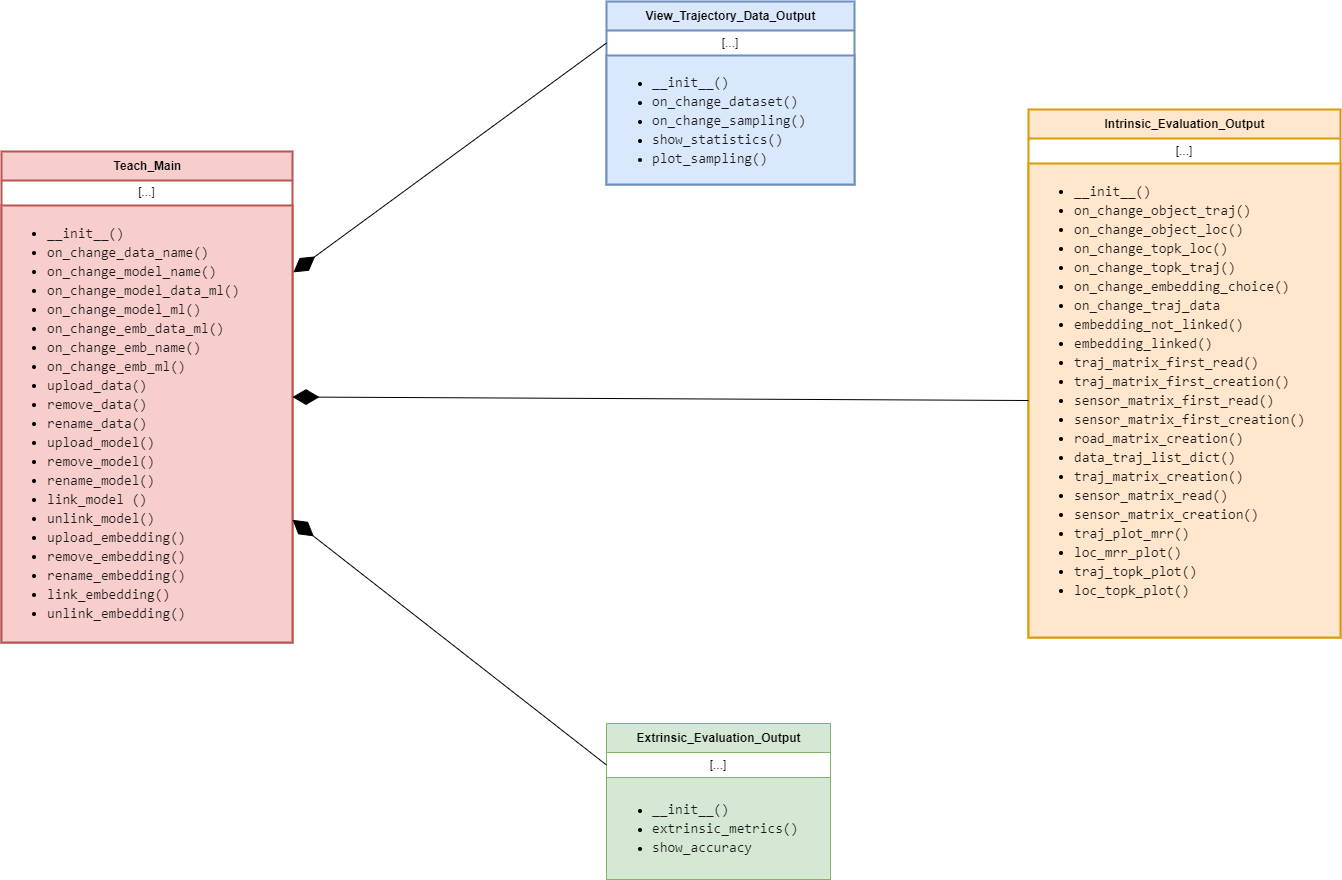

The diagram above was exported from draw.io. Its source (the exported page's mxGraphModel, read from the mxfile embedded in the PNG):
<mxGraphModel dx="2500" dy="991" grid="0" gridSize="10" guides="1" tooltips="1" connect="1" arrows="1" fold="1" page="1" pageScale="1" pageWidth="827" pageHeight="1169" math="0" shadow="0">
  <root>
    <mxCell id="0" />
    <mxCell id="1" parent="0" />
    <mxCell id="2" value="Teach_Main" style="swimlane;fontStyle=1;align=center;verticalAlign=middle;childLayout=stackLayout;horizontal=1;startSize=29;horizontalStack=0;resizeParent=1;resizeParentMax=0;resizeLast=0;collapsible=0;marginBottom=0;html=1;fillColor=#f8cecc;strokeColor=#b85450;strokeWidth=2;" vertex="1" parent="1">
      <mxGeometry x="-443" y="309" width="291" height="491" as="geometry" />
    </mxCell>
    <mxCell id="3" value="[...]" style="text;html=1;strokeColor=none;fillColor=none;align=center;verticalAlign=middle;spacingLeft=4;spacingRight=4;overflow=hidden;rotatable=0;points=[[0,0.5],[1,0.5]];portConstraint=eastwest;" vertex="1" parent="2">
      <mxGeometry y="29" width="291" height="25" as="geometry" />
    </mxCell>
    <mxCell id="4" value="&lt;div style=&quot;font-family: Consolas, &amp;quot;Courier New&amp;quot;, monospace; font-size: 14px; line-height: 19px;&quot;&gt;&lt;div style=&quot;line-height: 19px;&quot;&gt;&lt;ul style=&quot;&quot;&gt;&lt;li style=&quot;&quot;&gt;&lt;font style=&quot;&quot; color=&quot;#1a1a1a&quot;&gt;__init__()&lt;/font&gt;&lt;/li&gt;&lt;li style=&quot;&quot;&gt;&lt;font style=&quot;&quot; color=&quot;#1a1a1a&quot;&gt;on_change_data_name()&lt;/font&gt;&lt;/li&gt;&lt;li style=&quot;&quot;&gt;&lt;div style=&quot;line-height: 19px;&quot;&gt;&lt;font color=&quot;#1a1a1a&quot;&gt;on_change_model_name()&lt;/font&gt;&lt;/div&gt;&lt;/li&gt;&lt;li style=&quot;&quot;&gt;&lt;div style=&quot;line-height: 19px;&quot;&gt;&lt;div style=&quot;line-height: 19px;&quot;&gt;&lt;font color=&quot;#1a1a1a&quot;&gt;on_change_model_data_ml()&lt;/font&gt;&lt;/div&gt;&lt;/div&gt;&lt;/li&gt;&lt;li style=&quot;&quot;&gt;&lt;div style=&quot;line-height: 19px;&quot;&gt;&lt;div style=&quot;line-height: 19px;&quot;&gt;&lt;font color=&quot;#1a1a1a&quot;&gt;on_change_model_ml()&lt;/font&gt;&lt;/div&gt;&lt;/div&gt;&lt;/li&gt;&lt;li style=&quot;&quot;&gt;&lt;div style=&quot;line-height: 19px;&quot;&gt;&lt;div style=&quot;line-height: 19px;&quot;&gt;&lt;font color=&quot;#1a1a1a&quot;&gt;on_change_emb_data_ml()&lt;/font&gt;&lt;/div&gt;&lt;/div&gt;&lt;/li&gt;&lt;li style=&quot;&quot;&gt;&lt;div style=&quot;line-height: 19px;&quot;&gt;&lt;div style=&quot;line-height: 19px;&quot;&gt;&lt;font color=&quot;#1a1a1a&quot;&gt;on_change_emb_name()&lt;/font&gt;&lt;/div&gt;&lt;/div&gt;&lt;/li&gt;&lt;li style=&quot;&quot;&gt;&lt;div style=&quot;line-height: 19px;&quot;&gt;&lt;div style=&quot;line-height: 19px;&quot;&gt;&lt;font color=&quot;#1a1a1a&quot;&gt;on_change_emb_ml()&lt;/font&gt;&lt;/div&gt;&lt;/div&gt;&lt;/li&gt;&lt;li style=&quot;&quot;&gt;&lt;div style=&quot;line-height: 19px;&quot;&gt;&lt;div style=&quot;line-height: 19px;&quot;&gt;&lt;font color=&quot;#1a1a1a&quot;&gt;upload_data()&lt;/font&gt;&lt;/div&gt;&lt;/div&gt;&lt;/li&gt;&lt;li style=&quot;&quot;&gt;&lt;div style=&quot;line-height: 19px;&quot;&gt;&lt;div style=&quot;line-height: 19px;&quot;&gt;&lt;font color=&quot;#1a1a1a&quot;&gt;remove_data()&lt;/font&gt;&lt;/div&gt;&lt;/div&gt;&lt;/li&gt;&lt;li style=&quot;&quot;&gt;&lt;div style=&quot;line-height: 19px;&quot;&gt;&lt;div style=&quot;line-height: 19px;&quot;&gt;&lt;font color=&quot;#1a1a1a&quot;&gt;rename_data()&lt;/font&gt;&lt;/div&gt;&lt;/div&gt;&lt;/li&gt;&lt;li style=&quot;&quot;&gt;&lt;div style=&quot;line-height: 19px;&quot;&gt;&lt;div style=&quot;line-height: 19px;&quot;&gt;&lt;font color=&quot;#1a1a1a&quot;&gt;upload_model()&lt;/font&gt;&lt;/div&gt;&lt;/div&gt;&lt;/li&gt;&lt;li style=&quot;&quot;&gt;&lt;div style=&quot;line-height: 19px;&quot;&gt;&lt;div style=&quot;line-height: 19px;&quot;&gt;&lt;font color=&quot;#1a1a1a&quot;&gt;remove_model()&lt;/font&gt;&lt;/div&gt;&lt;/div&gt;&lt;/li&gt;&lt;li style=&quot;&quot;&gt;&lt;div style=&quot;line-height: 19px;&quot;&gt;&lt;div style=&quot;line-height: 19px;&quot;&gt;&lt;font color=&quot;#1a1a1a&quot;&gt;rename_model()&lt;/font&gt;&lt;/div&gt;&lt;/div&gt;&lt;/li&gt;&lt;li style=&quot;&quot;&gt;&lt;div style=&quot;line-height: 19px;&quot;&gt;&lt;div style=&quot;line-height: 19px;&quot;&gt;&lt;font color=&quot;#1a1a1a&quot;&gt;link_model ()&lt;/font&gt;&lt;/div&gt;&lt;/div&gt;&lt;/li&gt;&lt;li style=&quot;&quot;&gt;&lt;div style=&quot;line-height: 19px;&quot;&gt;&lt;div style=&quot;line-height: 19px;&quot;&gt;&lt;font color=&quot;#1a1a1a&quot;&gt;unlink_model()&lt;/font&gt;&lt;/div&gt;&lt;/div&gt;&lt;/li&gt;&lt;li style=&quot;&quot;&gt;&lt;div style=&quot;line-height: 19px;&quot;&gt;&lt;div style=&quot;line-height: 19px;&quot;&gt;&lt;font color=&quot;#1a1a1a&quot;&gt;upload_embedding()&lt;/font&gt;&lt;/div&gt;&lt;/div&gt;&lt;/li&gt;&lt;li style=&quot;&quot;&gt;&lt;div style=&quot;line-height: 19px;&quot;&gt;&lt;div style=&quot;line-height: 19px;&quot;&gt;&lt;font color=&quot;#1a1a1a&quot;&gt;remove_embedding()&lt;/font&gt;&lt;/div&gt;&lt;/div&gt;&lt;/li&gt;&lt;li style=&quot;&quot;&gt;&lt;div style=&quot;line-height: 19px;&quot;&gt;&lt;div style=&quot;line-height: 19px;&quot;&gt;&lt;font color=&quot;#1a1a1a&quot;&gt;rename_embedding()&lt;/font&gt;&lt;/div&gt;&lt;/div&gt;&lt;/li&gt;&lt;li style=&quot;&quot;&gt;&lt;div style=&quot;line-height: 19px;&quot;&gt;&lt;div style=&quot;line-height: 19px;&quot;&gt;&lt;font color=&quot;#1a1a1a&quot;&gt;link_embedding()&lt;/font&gt;&lt;/div&gt;&lt;/div&gt;&lt;/li&gt;&lt;li style=&quot;&quot;&gt;&lt;div style=&quot;line-height: 19px;&quot;&gt;&lt;div style=&quot;line-height: 19px;&quot;&gt;&lt;font style=&quot;&quot; color=&quot;#1a1a1a&quot;&gt;unlink_embedding()&lt;/font&gt;&lt;/div&gt;&lt;/div&gt;&lt;/li&gt;&lt;/ul&gt;&lt;/div&gt;&lt;/div&gt;" style="text;html=1;strokeColor=#b85450;fillColor=#f8cecc;align=left;verticalAlign=middle;spacingLeft=4;spacingRight=4;overflow=hidden;rotatable=0;points=[[0,0.5],[1,0.5]];portConstraint=eastwest;strokeWidth=2;" vertex="1" parent="2">
      <mxGeometry y="54" width="291" height="437" as="geometry" />
    </mxCell>
    <mxCell id="5" value="Intrinsic_Evaluation_Output" style="swimlane;fontStyle=1;align=center;verticalAlign=middle;childLayout=stackLayout;horizontal=1;startSize=29;horizontalStack=0;resizeParent=1;resizeParentMax=0;resizeLast=0;collapsible=0;marginBottom=0;html=1;fillColor=#ffe6cc;strokeColor=#d79b00;strokeWidth=2;" vertex="1" parent="1">
      <mxGeometry x="584" y="267" width="312" height="528" as="geometry" />
    </mxCell>
    <mxCell id="6" value="[...]" style="text;html=1;strokeColor=none;fillColor=none;align=center;verticalAlign=middle;spacingLeft=4;spacingRight=4;overflow=hidden;rotatable=0;points=[[0,0.5],[1,0.5]];portConstraint=eastwest;" vertex="1" parent="5">
      <mxGeometry y="29" width="312" height="25" as="geometry" />
    </mxCell>
    <mxCell id="7" value="&lt;div style=&quot;font-family: Consolas, &amp;quot;Courier New&amp;quot;, monospace; font-size: 14px; line-height: 19px;&quot;&gt;&lt;ul&gt;&lt;li&gt;&lt;font color=&quot;#1a1a1a&quot;&gt;__init__()&lt;/font&gt;&lt;/li&gt;&lt;li&gt;&lt;font color=&quot;#1a1a1a&quot;&gt;on_change_object_traj()&lt;/font&gt;&lt;/li&gt;&lt;li&gt;&lt;div style=&quot;line-height: 19px;&quot;&gt;&lt;font color=&quot;#1a1a1a&quot;&gt;on_change_object_loc()&lt;/font&gt;&lt;/div&gt;&lt;/li&gt;&lt;li&gt;&lt;div style=&quot;line-height: 19px;&quot;&gt;&lt;div style=&quot;line-height: 19px;&quot;&gt;&lt;font color=&quot;#1a1a1a&quot;&gt;on_change_topk_loc()&lt;/font&gt;&lt;/div&gt;&lt;/div&gt;&lt;/li&gt;&lt;li&gt;&lt;div style=&quot;line-height: 19px;&quot;&gt;&lt;div style=&quot;line-height: 19px;&quot;&gt;&lt;font color=&quot;#1a1a1a&quot;&gt;on_change_topk_traj()&lt;/font&gt;&lt;/div&gt;&lt;/div&gt;&lt;/li&gt;&lt;li&gt;&lt;div style=&quot;line-height: 19px;&quot;&gt;&lt;div style=&quot;line-height: 19px;&quot;&gt;&lt;font color=&quot;#1a1a1a&quot;&gt;on_change_embedding_choice()&lt;/font&gt;&lt;/div&gt;&lt;/div&gt;&lt;/li&gt;&lt;li&gt;&lt;div style=&quot;line-height: 19px;&quot;&gt;&lt;div style=&quot;line-height: 19px;&quot;&gt;&lt;font color=&quot;#1a1a1a&quot;&gt;on_change_traj_data&lt;/font&gt;&lt;/div&gt;&lt;/div&gt;&lt;/li&gt;&lt;li&gt;&lt;div style=&quot;line-height: 19px;&quot;&gt;&lt;div style=&quot;line-height: 19px;&quot;&gt;&lt;font color=&quot;#1a1a1a&quot;&gt;embedding_not_linked()&lt;/font&gt;&lt;/div&gt;&lt;/div&gt;&lt;/li&gt;&lt;li&gt;&lt;div style=&quot;line-height: 19px;&quot;&gt;&lt;div style=&quot;line-height: 19px;&quot;&gt;&lt;font color=&quot;#1a1a1a&quot;&gt;embedding_linked()&lt;/font&gt;&lt;/div&gt;&lt;/div&gt;&lt;/li&gt;&lt;li&gt;&lt;div style=&quot;line-height: 19px;&quot;&gt;&lt;div style=&quot;line-height: 19px;&quot;&gt;&lt;font color=&quot;#1a1a1a&quot;&gt;traj_matrix_first_read()&lt;/font&gt;&lt;/div&gt;&lt;/div&gt;&lt;/li&gt;&lt;li&gt;&lt;div style=&quot;line-height: 19px;&quot;&gt;&lt;div style=&quot;line-height: 19px;&quot;&gt;&lt;font color=&quot;#1a1a1a&quot;&gt;traj_matrix_first_creation()&lt;/font&gt;&lt;/div&gt;&lt;/div&gt;&lt;/li&gt;&lt;li&gt;&lt;div style=&quot;line-height: 19px;&quot;&gt;&lt;div style=&quot;line-height: 19px;&quot;&gt;&lt;font color=&quot;#1a1a1a&quot;&gt;sensor_matrix_first_read()&lt;/font&gt;&lt;/div&gt;&lt;/div&gt;&lt;/li&gt;&lt;li&gt;&lt;div style=&quot;line-height: 19px;&quot;&gt;&lt;div style=&quot;line-height: 19px;&quot;&gt;&lt;font color=&quot;#1a1a1a&quot;&gt;sensor_matrix_first_creation()&lt;/font&gt;&lt;/div&gt;&lt;/div&gt;&lt;/li&gt;&lt;li&gt;&lt;div style=&quot;line-height: 19px;&quot;&gt;&lt;div style=&quot;line-height: 19px;&quot;&gt;&lt;font color=&quot;#1a1a1a&quot;&gt;road_matrix_creation()&lt;/font&gt;&lt;/div&gt;&lt;/div&gt;&lt;/li&gt;&lt;li&gt;&lt;div style=&quot;line-height: 19px;&quot;&gt;&lt;div style=&quot;line-height: 19px;&quot;&gt;&lt;font color=&quot;#1a1a1a&quot;&gt;data_traj_list_dict()&lt;/font&gt;&lt;/div&gt;&lt;/div&gt;&lt;/li&gt;&lt;li&gt;&lt;div style=&quot;line-height: 19px;&quot;&gt;&lt;div style=&quot;line-height: 19px;&quot;&gt;&lt;font color=&quot;#1a1a1a&quot;&gt;traj_matrix_creation()&lt;/font&gt;&lt;/div&gt;&lt;/div&gt;&lt;/li&gt;&lt;li&gt;&lt;div style=&quot;line-height: 19px;&quot;&gt;&lt;div style=&quot;line-height: 19px;&quot;&gt;&lt;font color=&quot;#1a1a1a&quot;&gt;sensor_matrix_read()&lt;/font&gt;&lt;/div&gt;&lt;/div&gt;&lt;/li&gt;&lt;li&gt;&lt;div style=&quot;line-height: 19px;&quot;&gt;&lt;div style=&quot;line-height: 19px;&quot;&gt;&lt;font color=&quot;#1a1a1a&quot;&gt;sensor_matrix_creation()&lt;/font&gt;&lt;/div&gt;&lt;/div&gt;&lt;/li&gt;&lt;li&gt;&lt;div style=&quot;line-height: 19px;&quot;&gt;&lt;div style=&quot;line-height: 19px;&quot;&gt;&lt;font color=&quot;#1a1a1a&quot;&gt;traj_plot_mrr()&lt;/font&gt;&lt;/div&gt;&lt;/div&gt;&lt;/li&gt;&lt;li&gt;&lt;div style=&quot;line-height: 19px;&quot;&gt;&lt;div style=&quot;line-height: 19px;&quot;&gt;&lt;font color=&quot;#1a1a1a&quot;&gt;loc_mrr_plot()&lt;/font&gt;&lt;/div&gt;&lt;/div&gt;&lt;/li&gt;&lt;li&gt;&lt;div style=&quot;line-height: 19px;&quot;&gt;&lt;div style=&quot;line-height: 19px;&quot;&gt;&lt;font color=&quot;#1a1a1a&quot;&gt;traj_topk_plot()&lt;/font&gt;&lt;/div&gt;&lt;/div&gt;&lt;/li&gt;&lt;li&gt;&lt;div style=&quot;line-height: 19px;&quot;&gt;&lt;div style=&quot;line-height: 19px;&quot;&gt;&lt;font color=&quot;#1a1a1a&quot;&gt;loc_topk_plot()&lt;/font&gt;&lt;/div&gt;&lt;/div&gt;&lt;/li&gt;&lt;/ul&gt;&lt;/div&gt;&lt;div style=&quot;font-family: Consolas, &amp;quot;Courier New&amp;quot;, monospace; font-size: 14px; line-height: 19px;&quot;&gt;&lt;br&gt;&lt;/div&gt;" style="text;html=1;strokeColor=#d79b00;fillColor=#ffe6cc;align=left;verticalAlign=middle;spacingLeft=4;spacingRight=4;overflow=hidden;rotatable=0;points=[[0,0.5],[1,0.5]];portConstraint=eastwest;strokeWidth=2;" vertex="1" parent="5">
      <mxGeometry y="54" width="312" height="474" as="geometry" />
    </mxCell>
    <mxCell id="8" value="View_Trajectory_Data_Output" style="swimlane;fontStyle=1;align=center;verticalAlign=middle;childLayout=stackLayout;horizontal=1;startSize=29;horizontalStack=0;resizeParent=1;resizeParentMax=0;resizeLast=0;collapsible=0;marginBottom=0;html=1;fillColor=#dae8fc;strokeColor=#6c8ebf;strokeWidth=2;" vertex="1" parent="1">
      <mxGeometry x="162" y="159" width="248" height="183" as="geometry" />
    </mxCell>
    <mxCell id="9" value="[...]" style="text;html=1;strokeColor=none;fillColor=none;align=center;verticalAlign=middle;spacingLeft=4;spacingRight=4;overflow=hidden;rotatable=0;points=[[0,0.5],[1,0.5]];portConstraint=eastwest;" vertex="1" parent="8">
      <mxGeometry y="29" width="248" height="25" as="geometry" />
    </mxCell>
    <mxCell id="10" value="&lt;ul&gt;&lt;li&gt;&lt;div style=&quot;font-family: Consolas, &amp;quot;Courier New&amp;quot;, monospace; font-size: 14px; line-height: 19px;&quot;&gt;&lt;font style=&quot;&quot; color=&quot;#1a1a1a&quot;&gt;__init__()&lt;/font&gt;&lt;/div&gt;&lt;/li&gt;&lt;li&gt;&lt;div style=&quot;font-family: Consolas, &amp;quot;Courier New&amp;quot;, monospace; font-size: 14px; line-height: 19px;&quot;&gt;&lt;font style=&quot;&quot; color=&quot;#1a1a1a&quot;&gt;on_change_dataset()&lt;/font&gt;&lt;/div&gt;&lt;/li&gt;&lt;li&gt;&lt;div style=&quot;font-family: Consolas, &amp;quot;Courier New&amp;quot;, monospace; font-size: 14px; line-height: 19px;&quot;&gt;&lt;div style=&quot;line-height: 19px;&quot;&gt;&lt;font color=&quot;#1a1a1a&quot;&gt;on_change_sampling()&lt;/font&gt;&lt;/div&gt;&lt;/div&gt;&lt;/li&gt;&lt;li&gt;&lt;div style=&quot;line-height: 19px;&quot;&gt;&lt;div style=&quot;font-family: Consolas, &amp;quot;Courier New&amp;quot;, monospace; font-size: 14px; line-height: 19px;&quot;&gt;&lt;font color=&quot;#1a1a1a&quot;&gt;show_statistics()&lt;/font&gt;&lt;/div&gt;&lt;/div&gt;&lt;/li&gt;&lt;li&gt;&lt;div style=&quot;font-family: Consolas, &amp;quot;Courier New&amp;quot;, monospace; font-size: 14px; line-height: 19px;&quot;&gt;&lt;div style=&quot;line-height: 19px;&quot;&gt;&lt;font style=&quot;&quot; color=&quot;#1a1a1a&quot;&gt;plot_sampling()&lt;/font&gt;&lt;/div&gt;&lt;/div&gt;&lt;/li&gt;&lt;/ul&gt;" style="text;html=1;strokeColor=#6c8ebf;fillColor=#dae8fc;align=left;verticalAlign=middle;spacingLeft=4;spacingRight=4;overflow=hidden;rotatable=0;points=[[0,0.5],[1,0.5]];portConstraint=eastwest;strokeWidth=2;" vertex="1" parent="8">
      <mxGeometry y="54" width="248" height="129" as="geometry" />
    </mxCell>
    <mxCell id="11" value="Extrinsic_Evaluation_Output" style="swimlane;fontStyle=1;align=center;verticalAlign=middle;childLayout=stackLayout;horizontal=1;startSize=29;horizontalStack=0;resizeParent=1;resizeParentMax=0;resizeLast=0;collapsible=0;marginBottom=0;html=1;fillColor=#d5e8d4;strokeColor=#82b366;" vertex="1" parent="1">
      <mxGeometry x="162" y="881" width="224" height="156" as="geometry" />
    </mxCell>
    <mxCell id="12" value="[...]" style="text;html=1;strokeColor=none;fillColor=none;align=center;verticalAlign=middle;spacingLeft=4;spacingRight=4;overflow=hidden;rotatable=0;points=[[0,0.5],[1,0.5]];portConstraint=eastwest;" vertex="1" parent="11">
      <mxGeometry y="29" width="224" height="25" as="geometry" />
    </mxCell>
    <mxCell id="13" value="&lt;ul&gt;&lt;li&gt;&lt;div style=&quot;font-family: Consolas, &amp;quot;Courier New&amp;quot;, monospace; font-size: 14px; line-height: 19px;&quot;&gt;&lt;font style=&quot;&quot; color=&quot;#1a1a1a&quot;&gt;__init__()&lt;/font&gt;&lt;/div&gt;&lt;/li&gt;&lt;li&gt;&lt;div style=&quot;font-family: Consolas, &amp;quot;Courier New&amp;quot;, monospace; font-size: 14px; line-height: 19px;&quot;&gt;&lt;font style=&quot;&quot; color=&quot;#1a1a1a&quot;&gt;extrinsic_metrics()&lt;/font&gt;&lt;/div&gt;&lt;/li&gt;&lt;li&gt;&lt;div style=&quot;font-family: Consolas, &amp;quot;Courier New&amp;quot;, monospace; font-size: 14px; line-height: 19px;&quot;&gt;&lt;div style=&quot;line-height: 19px;&quot;&gt;&lt;font style=&quot;&quot; color=&quot;#1a1a1a&quot;&gt;show_accuracy&lt;/font&gt;&lt;/div&gt;&lt;/div&gt;&lt;/li&gt;&lt;/ul&gt;" style="text;html=1;strokeColor=#82b366;fillColor=#d5e8d4;align=left;verticalAlign=middle;spacingLeft=4;spacingRight=4;overflow=hidden;rotatable=0;points=[[0,0.5],[1,0.5]];portConstraint=eastwest;" vertex="1" parent="11">
      <mxGeometry y="54" width="224" height="102" as="geometry" />
    </mxCell>
    <mxCell id="14" value="" style="endArrow=diamondThin;endFill=1;endSize=24;html=1;rounded=0;fontColor=#1A1A1A;entryX=1.003;entryY=0.153;entryDx=0;entryDy=0;entryPerimeter=0;exitX=0;exitY=0.5;exitDx=0;exitDy=0;" edge="1" source="9" target="4" parent="1">
      <mxGeometry width="160" relative="1" as="geometry">
        <mxPoint x="148" y="660" as="sourcePoint" />
        <mxPoint x="308" y="660" as="targetPoint" />
      </mxGeometry>
    </mxCell>
    <mxCell id="15" value="" style="endArrow=diamondThin;endFill=1;endSize=24;html=1;rounded=0;fontColor=#1A1A1A;entryX=1;entryY=0.5;entryDx=0;entryDy=0;exitX=0;exitY=0.5;exitDx=0;exitDy=0;" edge="1" source="7" target="2" parent="1">
      <mxGeometry width="160" relative="1" as="geometry">
        <mxPoint x="148" y="660" as="sourcePoint" />
        <mxPoint x="308" y="660" as="targetPoint" />
      </mxGeometry>
    </mxCell>
    <mxCell id="16" value="" style="endArrow=diamondThin;endFill=1;endSize=24;html=1;rounded=0;fontColor=#1A1A1A;entryX=1;entryY=0.75;entryDx=0;entryDy=0;exitX=0;exitY=0.5;exitDx=0;exitDy=0;" edge="1" source="12" target="2" parent="1">
      <mxGeometry width="160" relative="1" as="geometry">
        <mxPoint x="148" y="660" as="sourcePoint" />
        <mxPoint x="308" y="660" as="targetPoint" />
      </mxGeometry>
    </mxCell>
  </root>
</mxGraphModel>